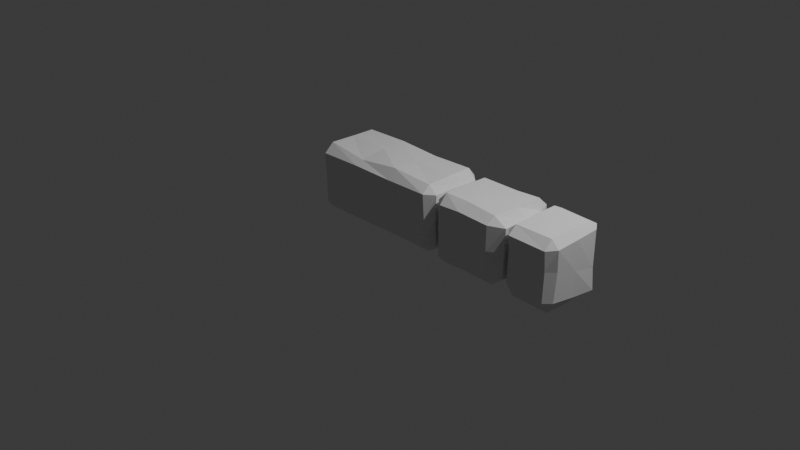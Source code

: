# Source: LowPolyWellTutorial.blend  (saved by Blender 4.4.32; exported with 4.5.12 LTS)
import bpy
from mathutils import Matrix  # noqa: F401  (used for matrix-valued properties, if any)

bpy.ops.wm.read_factory_settings(use_empty=True)
scene = bpy.context.scene
scene.name = 'Scene'

# ---- collections
col_collection = bpy.data.collections.new('Collection'); scene.collection.children.link(col_collection)

# ---- world
world_world = bpy.data.worlds.new('World'); scene.world = world_world
world_world.use_nodes = True; world_world.node_tree.nodes.clear()
_N = world_world.node_tree.nodes; _L = world_world.node_tree.links
n0 = _N.new('ShaderNodeOutputWorld'); n0.name = 'World Output'; n0.location = (300, 300)
n1 = _N.new('ShaderNodeBackground'); n1.name = 'Background'; n1.location = (10, 300)
n1.inputs[0].default_value = (0.05088, 0.05088, 0.05088, 1.0)
_L.new(n1.outputs[0], n0.inputs[0])
n0.is_active_output = True
world_world.color = (0.05088, 0.05088, 0.05088)
world_world.sun_shadow_jitter_overblur = 0.0

# ---- cameras
cam_camera = bpy.data.cameras.new('Camera')
cam_camera.clip_end = 100.0
cam_camera.ortho_scale = 7.314

# ---- lights
light_light = bpy.data.lights.new('Light', 'POINT')
light_light.energy = 1000.0
light_light.shadow_soft_size = 0.1

# ---- meshes
me_cube_003 = bpy.data.meshes.new('Cube.003')
me_cube_003.from_pydata([(0.6958, 0.2645, 0.3553), (0.6972, 0.3368, 0.2655), (0.7935, 0.2533, 0.2592), (0.6844, 0.3653, -0.2644), (0.6833, 0.2707, -0.3606), (0.7742, 0.2576, -0.2521), (0.6858, -0.2606, 0.3416), (0.7825, -0.2614, 0.263), (0.6964, -0.3569, 0.2732), (0.6932, -0.2599, -0.355), (0.6979, -0.3713, -0.2652), (0.7855, -0.2633, -0.2649), (-0.6937, 0.263, 0.3532), (-0.7819, 0.2606, 0.263), (-0.6964, 0.3605, 0.2587), (-0.6921, 0.2533, -0.3656), (-0.6925, 0.3419, -0.2707), (-0.777, 0.2594, -0.2603), (-0.702, -0.2592, 0.3573), (-0.7015, -0.3625, 0.2647), (-0.7784, -0.256, 0.2652), (-0.7062, -0.2584, -0.3672), (-0.7859, -0.2606, -0.2569), (-0.6888, -0.3549, -0.2691), (-0.2177, -0.2875, 0.3196), (0.2173, -0.2648, 0.3647), (0.2317, -0.3537, 0.264), (-0.2424, -0.3589, 0.2724), (0.2292, -0.2638, -0.3483), (-0.2236, -0.2667, -0.3557), (-0.2312, -0.354, -0.2625), (0.2238, -0.3627, -0.2645), (0.2383, 0.2653, 0.3407), (-0.2209, 0.2726, 0.3599), (-0.2323, 0.3506, 0.2576), (0.2333, 0.3596, 0.2661), (-0.23, 0.2608, -0.3556), (0.221, 0.261, -0.3576), (0.2302, 0.3465, -0.2678), (-0.2312, 0.3536, -0.2628), (0.7045, 0.01151, 0.3634), (0.7843, -0.0002447, 0.2628), (0.6995, -0.007641, -0.3675), (0.7968, 0.009119, -0.2603), (-0.6813, -0.007839, 0.3617), (-0.7778, -0.00155, 0.2707), (-0.7032, 0.005602, -0.3541), (-0.7914, -0.004343, -0.2529), (0.2313, 0.0001914, 0.358), (-0.2184, -0.001102, 0.3592), (-0.2243, -0.01024, -0.3495), (0.2289, 0.004043, -0.3407), (0.701, 0.3447, -0.0109), (0.796, 0.2614, -0.00193), (0.6937, -0.3362, -0.00125), (0.7831, -0.275, 0.0116), (-0.7836, -0.2654, -0.0001227), (-0.7027, -0.3502, 0.00137), (-0.694, 0.3538, -0.000237), (-0.7872, 0.2569, -0.009599), (0.2308, -0.3635, -0.00621), (-0.2194, -0.3476, 0.01396), (-0.2206, 0.3537, -0.00253), (0.2375, 0.3544, -0.01279), (0.7975, -0.006156, 0.003913), (-0.7926, 0.006725, -0.001884)], [], [(63, 38, 3, 52), (65, 47, 17, 59), (51, 42, 4, 37), (64, 43, 11, 55), (61, 30, 23, 57), (0, 1, 2), (3, 4, 5), (6, 7, 8), (9, 10, 11), (12, 13, 14), (15, 16, 17), (18, 19, 20), (21, 22, 23), (40, 0, 2, 41), (52, 3, 5, 53), (42, 9, 11, 43), (54, 8, 7, 55), (25, 6, 8, 26), (29, 21, 23, 30), (56, 20, 19, 57), (44, 18, 20, 45), (46, 15, 17, 47), (58, 14, 13, 59), (33, 12, 14, 34), (37, 4, 3, 38), (49, 44, 12, 33), (40, 48, 32, 0), (48, 49, 33, 32), (15, 36, 39, 16), (36, 37, 38, 39), (0, 32, 35, 1), (32, 33, 34, 35), (9, 28, 31, 10), (28, 29, 30, 31), (18, 24, 27, 19), (24, 25, 26, 27), (54, 10, 31, 60), (60, 31, 30, 61), (46, 50, 36, 15), (50, 51, 37, 36), (58, 16, 39, 62), (62, 39, 38, 63), (29, 28, 51, 50), (21, 29, 50, 46), (25, 24, 49, 48), (6, 25, 48, 40), (24, 18, 44, 49), (21, 46, 47, 22), (12, 44, 45, 13), (4, 42, 43, 5), (6, 40, 41, 7), (53, 5, 43, 64), (28, 9, 42, 51), (56, 22, 47, 65), (20, 56, 65, 45), (2, 53, 64, 41), (34, 62, 63, 35), (14, 58, 62, 34), (26, 60, 61, 27), (8, 54, 60, 26), (16, 58, 59, 17), (22, 56, 57, 23), (10, 54, 55, 11), (1, 52, 53, 2), (27, 61, 57, 19), (41, 64, 55, 7), (45, 65, 59, 13), (35, 63, 52, 1)])
_uv = me_cube_003.uv_layers.new(name='UVMap')
_uv.uv.foreach_set('vector', [0.5, 0.9118, 0.5929, 0.9118, 0.5929, 0.9855, 0.5, 0.9855, 0.5, 0.625, 0.5929, 0.625, 0.5929, 0.7179, 0.5, 0.7179, 0.7868, 0.625, 0.8605, 0.625, 0.8605, 0.7179, 0.7868, 0.7179, 0.5, 0.125, 0.5929, 0.125, 0.5929, 0.2179, 0.5, 0.2179, 0.5, 0.4118, 0.5929, 0.4118, 0.5929, 0.4855, 0.5, 0.4855, 0.375, 0.9855, 0.4071, 0.9855, 0.4071, 1.0, 0.8605, 0.75, 0.8605, 0.7179, 0.875, 0.7179, 0.375, 0.2645, 0.4071, 0.25, 0.4071, 0.2645, 0.8605, 0.5321, 0.8605, 0.5, 0.875, 0.5321, 0.375, 0.7179, 0.4071, 0.7179, 0.4071, 0.75, 0.6395, 0.7179, 0.6395, 0.75, 0.625, 0.7179, 0.375, 0.5321, 0.4071, 0.5, 0.4071, 0.5321, 0.6395, 0.5321, 0.625, 0.5321, 0.6395, 0.5, 0.375, 0.125, 0.375, 0.03209, 0.4071, 0.03209, 0.4071, 0.125, 0.5, 0.9855, 0.5929, 0.9855, 0.5929, 1.0, 0.5, 1.0, 0.8605, 0.625, 0.8605, 0.5321, 0.875, 0.5321, 0.875, 0.625, 0.5, 0.2645, 0.4071, 0.2645, 0.4071, 0.2179, 0.5, 0.2179, 0.375, 0.3382, 0.375, 0.2645, 0.4071, 0.2645, 0.4071, 0.3382, 0.7132, 0.5321, 0.6395, 0.5321, 0.6395, 0.5, 0.7132, 0.5, 0.5, 0.5321, 0.4071, 0.5321, 0.4071, 0.4855, 0.5, 0.4855, 0.3605, 0.625, 0.3605, 0.5321, 0.4071, 0.5321, 0.4071, 0.625, 0.6395, 0.625, 0.6395, 0.7179, 0.5929, 0.7179, 0.5929, 0.625, 0.5, 0.7645, 0.4071, 0.7645, 0.4071, 0.7179, 0.5, 0.7179, 0.375, 0.8382, 0.375, 0.7645, 0.4071, 0.7645, 0.4071, 0.8382, 0.7868, 0.7179, 0.8605, 0.7179, 0.8605, 0.75, 0.7868, 0.75, 0.2868, 0.625, 0.3605, 0.625, 0.3605, 0.7179, 0.2868, 0.7179, 0.1395, 0.625, 0.2132, 0.625, 0.2132, 0.7179, 0.1395, 0.7179, 0.2132, 0.625, 0.2868, 0.625, 0.2868, 0.7179, 0.2132, 0.7179, 0.6395, 0.7179, 0.7132, 0.7179, 0.7132, 0.75, 0.6395, 0.75, 0.7132, 0.7179, 0.7868, 0.7179, 0.7868, 0.75, 0.7132, 0.75, 0.375, 0.9855, 0.375, 0.9118, 0.4071, 0.9118, 0.4071, 0.9855, 0.375, 0.9118, 0.375, 0.8382, 0.4071, 0.8382, 0.4071, 0.9118, 0.8605, 0.5321, 0.7868, 0.5321, 0.7868, 0.5, 0.8605, 0.5, 0.7868, 0.5321, 0.7132, 0.5321, 0.7132, 0.5, 0.7868, 0.5, 0.375, 0.4855, 0.375, 0.4118, 0.4071, 0.4118, 0.4071, 0.4855, 0.375, 0.4118, 0.375, 0.3382, 0.4071, 0.3382, 0.4071, 0.4118, 0.5, 0.2645, 0.5929, 0.2645, 0.5929, 0.3382, 0.5, 0.3382, 0.5, 0.3382, 0.5929, 0.3382, 0.5929, 0.4118, 0.5, 0.4118, 0.6395, 0.625, 0.7132, 0.625, 0.7132, 0.7179, 0.6395, 0.7179, 0.7132, 0.625, 0.7868, 0.625, 0.7868, 0.7179, 0.7132, 0.7179, 0.5, 0.7645, 0.5929, 0.7645, 0.5929, 0.8382, 0.5, 0.8382, 0.5, 0.8382, 0.5929, 0.8382, 0.5929, 0.9118, 0.5, 0.9118, 0.7132, 0.5321, 0.7868, 0.5321, 0.7868, 0.625, 0.7132, 0.625, 0.6395, 0.5321, 0.7132, 0.5321, 0.7132, 0.625, 0.6395, 0.625, 0.2132, 0.5321, 0.2868, 0.5321, 0.2868, 0.625, 0.2132, 0.625, 0.1395, 0.5321, 0.2132, 0.5321, 0.2132, 0.625, 0.1395, 0.625, 0.2868, 0.5321, 0.3605, 0.5321, 0.3605, 0.625, 0.2868, 0.625, 0.6395, 0.5321, 0.6395, 0.625, 0.5929, 0.625, 0.5929, 0.5321, 0.3605, 0.7179, 0.3605, 0.625, 0.4071, 0.625, 0.4071, 0.7179, 0.8605, 0.7179, 0.8605, 0.625, 0.875, 0.625, 0.875, 0.7179, 0.375, 0.2179, 0.375, 0.125, 0.4071, 0.125, 0.4071, 0.2179, 0.5, 0.03209, 0.5929, 0.03209, 0.5929, 0.125, 0.5, 0.125, 0.7868, 0.5321, 0.8605, 0.5321, 0.8605, 0.625, 0.7868, 0.625, 0.5, 0.5321, 0.5929, 0.5321, 0.5929, 0.625, 0.5, 0.625, 0.4071, 0.5321, 0.5, 0.5321, 0.5, 0.625, 0.4071, 0.625, 0.4071, 0.03209, 0.5, 0.03209, 0.5, 0.125, 0.4071, 0.125, 0.4071, 0.8382, 0.5, 0.8382, 0.5, 0.9118, 0.4071, 0.9118, 0.4071, 0.7645, 0.5, 0.7645, 0.5, 0.8382, 0.4071, 0.8382, 0.4071, 0.3382, 0.5, 0.3382, 0.5, 0.4118, 0.4071, 0.4118, 0.4071, 0.2645, 0.5, 0.2645, 0.5, 0.3382, 0.4071, 0.3382, 0.5929, 0.7645, 0.5, 0.7645, 0.5, 0.7179, 0.5929, 0.7179, 0.5929, 0.5321, 0.5, 0.5321, 0.5, 0.4855, 0.5929, 0.4855, 0.5929, 0.2645, 0.5, 0.2645, 0.5, 0.2179, 0.5929, 0.2179, 0.4071, 0.9855, 0.5, 0.9855, 0.5, 1.0, 0.4071, 1.0, 0.4071, 0.4118, 0.5, 0.4118, 0.5, 0.4855, 0.4071, 0.4855, 0.4071, 0.125, 0.5, 0.125, 0.5, 0.2179, 0.4071, 0.2179, 0.4071, 0.625, 0.5, 0.625, 0.5, 0.7179, 0.4071, 0.7179, 0.4071, 0.9118, 0.5, 0.9118, 0.5, 0.9855, 0.4071, 0.9855])
me_cube_003.update()
me_cube_004 = bpy.data.meshes.new('Cube.004')
me_cube_004.from_pydata([(-0.1018, 0.2645, 0.3516), (-0.08731, 0.3368, 0.263), (0.04805, 0.2533, 0.2592), (-0.02273, 0.3653, -0.2631), (-0.009827, 0.2707, -0.3584), (0.02868, 0.2576, -0.2521), (-0.1097, -0.2606, 0.3367), (0.03698, -0.2614, 0.263), (-0.08923, -0.3569, 0.2706), (-0.0008102, -0.2599, -0.3514), (-0.009275, -0.3713, -0.2618), (0.03998, -0.2633, -0.2649), (-0.681, 0.263, 0.3529), (-0.7819, 0.2606, 0.263), (-0.6871, 0.3605, 0.2586), (-0.705, 0.2533, -0.3656), (-0.7021, 0.3419, -0.2707), (-0.777, 0.2594, -0.2603), (-0.6892, -0.2592, 0.3573), (-0.692, -0.3625, 0.2647), (-0.7784, -0.256, 0.2652), (-0.7191, -0.2584, -0.3666), (-0.7859, -0.2606, -0.2569), (-0.6983, -0.3549, -0.2692), (-0.4381, -0.2875, 0.3083), (-0.448, -0.3589, 0.256), (-0.2483, -0.2667, -0.3398), (-0.2826, -0.354, -0.2528), (-0.4528, 0.2726, 0.3459), (-0.4342, 0.3506, 0.2447), (-0.2544, 0.2608, -0.3416), (-0.2824, 0.3536, -0.2531), (-0.09438, 0.01151, 0.361), (0.03884, -0.0002447, 0.2628), (0.007273, -0.007641, -0.3628), (0.05131, 0.009119, -0.2603), (-0.6684, -0.007839, 0.361), (-0.7778, -0.00155, 0.2707), (-0.7157, 0.005602, -0.3537), (-0.7914, -0.004343, -0.2529), (-0.4503, -0.001102, 0.346), (-0.2507, -0.01024, -0.3341), (-0.04323, 0.3447, -0.00984), (0.05049, 0.2614, -0.00193), (-0.05187, -0.3362, -0.001357), (0.03763, -0.275, 0.0116), (-0.7836, -0.2654, -0.0001227), (-0.7025, -0.3502, 0.001597), (-0.6939, 0.3538, -0.0003165), (-0.7872, 0.2569, -0.009599), (-0.3513, -0.3476, 0.01525), (-0.3477, 0.3537, -0.0008913), (0.05197, -0.006156, 0.003913), (-0.7926, 0.006725, -0.001884)], [], [(53, 39, 17, 49), (51, 42, 1, 29), (52, 35, 11, 45), (50, 27, 23, 47), (0, 1, 2), (3, 4, 5), (6, 7, 8), (9, 10, 11), (12, 13, 14), (15, 16, 17), (18, 19, 20), (21, 22, 23), (32, 0, 2, 33), (42, 3, 5, 43), (34, 9, 11, 35), (44, 8, 7, 45), (8, 44, 50, 25), (26, 21, 23, 27), (46, 20, 19, 47), (36, 18, 20, 37), (38, 15, 17, 39), (48, 14, 13, 49), (28, 12, 14, 29), (0, 28, 29, 1), (40, 36, 12, 28), (30, 4, 3, 31), (15, 30, 31, 16), (9, 26, 27, 10), (24, 6, 8, 25), (18, 24, 25, 19), (51, 31, 3, 42), (38, 41, 30, 15), (48, 16, 31, 51), (10, 27, 50, 44), (21, 26, 41, 38), (9, 34, 41, 26), (24, 18, 36, 40), (21, 38, 39, 22), (12, 36, 37, 13), (4, 34, 35, 5), (6, 32, 33, 7), (43, 5, 35, 52), (46, 22, 39, 53), (20, 46, 53, 37), (2, 43, 52, 33), (6, 24, 40, 32), (14, 48, 51, 29), (41, 34, 4, 30), (16, 48, 49, 17), (22, 46, 47, 23), (10, 44, 45, 11), (1, 42, 43, 2), (25, 50, 47, 19), (33, 52, 45, 7), (37, 53, 49, 13), (40, 28, 0, 32)])
_uv = me_cube_004.uv_layers.new(name='UVMap')
_uv.uv.foreach_set('vector', [0.5, 0.625, 0.5929, 0.625, 0.5929, 0.7179, 0.5, 0.7179, 0.5, 0.8382, 0.5, 0.9855, 0.4071, 0.9855, 0.4071, 0.8382, 0.5, 0.125, 0.5929, 0.125, 0.5929, 0.2179, 0.5, 0.2179, 0.5, 0.4118, 0.5929, 0.4118, 0.5929, 0.4855, 0.5, 0.4855, 0.375, 0.9855, 0.4071, 0.9855, 0.4071, 1.0, 0.8605, 0.75, 0.8605, 0.7179, 0.875, 0.7179, 0.375, 0.2645, 0.4071, 0.25, 0.4071, 0.2645, 0.8605, 0.5321, 0.8605, 0.5, 0.875, 0.5321, 0.375, 0.7179, 0.4071, 0.7179, 0.4071, 0.75, 0.6395, 0.7179, 0.6395, 0.75, 0.625, 0.7179, 0.375, 0.5321, 0.4071, 0.5, 0.4071, 0.5321, 0.6395, 0.5321, 0.625, 0.5321, 0.6395, 0.5, 0.375, 0.125, 0.375, 0.03209, 0.4071, 0.03209, 0.4071, 0.125, 0.5, 0.9855, 0.5929, 0.9855, 0.5929, 1.0, 0.5, 1.0, 0.8605, 0.625, 0.8605, 0.5321, 0.875, 0.5321, 0.875, 0.625, 0.5, 0.2645, 0.4071, 0.2645, 0.4071, 0.2179, 0.5, 0.2179, 0.4071, 0.2645, 0.5, 0.2645, 0.5, 0.4118, 0.4071, 0.4118, 0.7132, 0.5321, 0.6395, 0.5321, 0.6395, 0.5, 0.7132, 0.5, 0.5, 0.5321, 0.4071, 0.5321, 0.4071, 0.4855, 0.5, 0.4855, 0.3605, 0.625, 0.3605, 0.5321, 0.4071, 0.5321, 0.4071, 0.625, 0.6395, 0.625, 0.6395, 0.7179, 0.5929, 0.7179, 0.5929, 0.625, 0.5, 0.7645, 0.4071, 0.7645, 0.4071, 0.7179, 0.5, 0.7179, 0.375, 0.8382, 0.375, 0.7645, 0.4071, 0.7645, 0.4071, 0.8382, 0.375, 0.9855, 0.375, 0.8382, 0.4071, 0.8382, 0.4071, 0.9855, 0.2868, 0.625, 0.3605, 0.625, 0.3605, 0.7179, 0.2868, 0.7179, 0.7132, 0.7179, 0.8605, 0.7179, 0.8605, 0.75, 0.7132, 0.75, 0.6395, 0.7179, 0.7132, 0.7179, 0.7132, 0.75, 0.6395, 0.75, 0.8605, 0.5321, 0.7132, 0.5321, 0.7132, 0.5, 0.8605, 0.5, 0.375, 0.4118, 0.375, 0.2645, 0.4071, 0.2645, 0.4071, 0.4118, 0.375, 0.4855, 0.375, 0.4118, 0.4071, 0.4118, 0.4071, 0.4855, 0.5, 0.8382, 0.5929, 0.8382, 0.5929, 0.9855, 0.5, 0.9855, 0.6395, 0.625, 0.7132, 0.625, 0.7132, 0.7179, 0.6395, 0.7179, 0.5, 0.7645, 0.5929, 0.7645, 0.5929, 0.8382, 0.5, 0.8382, 0.5929, 0.2645, 0.5929, 0.4118, 0.5, 0.4118, 0.5, 0.2645, 0.6395, 0.5321, 0.7132, 0.5321, 0.7132, 0.625, 0.6395, 0.625, 0.8605, 0.5321, 0.8605, 0.625, 0.7132, 0.625, 0.7132, 0.5321, 0.2868, 0.5321, 0.3605, 0.5321, 0.3605, 0.625, 0.2868, 0.625, 0.6395, 0.5321, 0.6395, 0.625, 0.5929, 0.625, 0.5929, 0.5321, 0.3605, 0.7179, 0.3605, 0.625, 0.4071, 0.625, 0.4071, 0.7179, 0.8605, 0.7179, 0.8605, 0.625, 0.875, 0.625, 0.875, 0.7179, 0.375, 0.2179, 0.375, 0.125, 0.4071, 0.125, 0.4071, 0.2179, 0.5, 0.03209, 0.5929, 0.03209, 0.5929, 0.125, 0.5, 0.125, 0.5, 0.5321, 0.5929, 0.5321, 0.5929, 0.625, 0.5, 0.625, 0.4071, 0.5321, 0.5, 0.5321, 0.5, 0.625, 0.4071, 0.625, 0.4071, 0.03209, 0.5, 0.03209, 0.5, 0.125, 0.4071, 0.125, 0.1395, 0.5321, 0.2868, 0.5321, 0.2868, 0.625, 0.1395, 0.625, 0.4071, 0.7645, 0.5, 0.7645, 0.5, 0.8382, 0.4071, 0.8382, 0.7132, 0.625, 0.8605, 0.625, 0.8605, 0.7179, 0.7132, 0.7179, 0.5929, 0.7645, 0.5, 0.7645, 0.5, 0.7179, 0.5929, 0.7179, 0.5929, 0.5321, 0.5, 0.5321, 0.5, 0.4855, 0.5929, 0.4855, 0.5929, 0.2645, 0.5, 0.2645, 0.5, 0.2179, 0.5929, 0.2179, 0.4071, 0.9855, 0.5, 0.9855, 0.5, 1.0, 0.4071, 1.0, 0.4071, 0.4118, 0.5, 0.4118, 0.5, 0.4855, 0.4071, 0.4855, 0.4071, 0.125, 0.5, 0.125, 0.5, 0.2179, 0.4071, 0.2179, 0.4071, 0.625, 0.5, 0.625, 0.5, 0.7179, 0.4071, 0.7179, 0.2868, 0.625, 0.2868, 0.7179, 0.1395, 0.7179, 0.1395, 0.625])
me_cube_004.update()
me_cube_005 = bpy.data.meshes.new('Cube.005')
me_cube_005.from_pydata([(-0.1018, 0.2645, 0.3516), (-0.08731, 0.3368, 0.263), (0.04805, 0.2533, 0.2592), (-0.02273, 0.3653, -0.2631), (-0.009827, 0.2707, -0.3584), (0.02868, 0.2576, -0.2521), (-0.1097, -0.2606, 0.3367), (0.03698, -0.2614, 0.263), (-0.08923, -0.3569, 0.2706), (-0.0008102, -0.2599, -0.3514), (-0.009275, -0.3713, -0.2618), (0.03998, -0.2633, -0.2649), (-0.681, 0.263, 0.3529), (-0.7819, 0.2606, 0.263), (-0.6871, 0.3605, 0.2586), (-0.705, 0.2533, -0.3656), (-0.7021, 0.3419, -0.2707), (-0.777, 0.2594, -0.2603), (-0.6892, -0.2592, 0.3573), (-0.692, -0.3625, 0.2647), (-0.7784, -0.256, 0.2652), (-0.7191, -0.2584, -0.3666), (-0.7859, -0.2606, -0.2569), (-0.6983, -0.3549, -0.2692), (-0.4381, -0.2875, 0.3083), (-0.448, -0.3589, 0.256), (-0.2483, -0.2667, -0.3398), (-0.2826, -0.354, -0.2528), (-0.4528, 0.2726, 0.3459), (-0.4342, 0.3506, 0.2447), (-0.2544, 0.2608, -0.3416), (-0.2824, 0.3536, -0.2531), (-0.04323, 0.3447, -0.00984), (0.05049, 0.2614, -0.00193), (-0.05187, -0.3362, -0.001357), (0.03763, -0.275, 0.0116), (-0.7836, -0.2654, -0.0001227), (-0.7025, -0.3502, 0.001597), (-0.6939, 0.3538, -0.0003165), (-0.7872, 0.2569, -0.009599), (-0.3513, -0.3476, 0.01525), (-0.3477, 0.3537, -0.0008913)], [], [(41, 32, 1, 29), (36, 22, 17, 39), (40, 27, 23, 37), (0, 1, 2), (3, 4, 5), (6, 7, 8), (9, 10, 11), (12, 13, 14), (15, 16, 17), (18, 19, 20), (21, 22, 23), (33, 35, 7, 2), (32, 3, 5, 33), (6, 0, 2, 7), (34, 8, 7, 35), (8, 34, 40, 25), (26, 21, 23, 27), (36, 20, 19, 37), (4, 9, 11, 5), (12, 18, 20, 13), (38, 14, 13, 39), (28, 12, 14, 29), (0, 28, 29, 1), (21, 15, 17, 22), (30, 4, 3, 31), (15, 30, 31, 16), (9, 26, 27, 10), (24, 6, 8, 25), (18, 24, 25, 19), (41, 31, 3, 32), (28, 0, 6, 24), (38, 16, 31, 41), (10, 27, 40, 34), (36, 39, 13, 20), (33, 5, 11, 35), (9, 4, 30, 26), (24, 18, 12, 28), (14, 38, 41, 29), (16, 38, 39, 17), (22, 36, 37, 23), (10, 34, 35, 11), (1, 32, 33, 2), (25, 40, 37, 19), (21, 26, 30, 15)])
_uv = me_cube_005.uv_layers.new(name='UVMap')
_uv.uv.foreach_set('vector', [0.5, 0.8382, 0.5, 0.9855, 0.4071, 0.9855, 0.4071, 0.8382, 0.5, 0.5321, 0.5929, 0.5321, 0.5929, 0.7179, 0.5, 0.7179, 0.5, 0.4118, 0.5929, 0.4118, 0.5929, 0.4855, 0.5, 0.4855, 0.375, 0.9855, 0.4071, 0.9855, 0.4071, 1.0, 0.8605, 0.75, 0.8605, 0.7179, 0.875, 0.7179, 0.375, 0.2645, 0.4071, 0.25, 0.4071, 0.2645, 0.8605, 0.5321, 0.8605, 0.5, 0.875, 0.5321, 0.375, 0.7179, 0.4071, 0.7179, 0.4071, 0.75, 0.6395, 0.7179, 0.6395, 0.75, 0.625, 0.7179, 0.375, 0.5321, 0.4071, 0.5, 0.4071, 0.5321, 0.6395, 0.5321, 0.625, 0.5321, 0.6395, 0.5, 0.5, 0.03209, 0.5, 0.2179, 0.4071, 0.2179, 0.4071, 0.03209, 0.5, 0.9855, 0.5929, 0.9855, 0.5929, 1.0, 0.5, 1.0, 0.375, 0.2179, 0.375, 0.03209, 0.4071, 0.03209, 0.4071, 0.2179, 0.5, 0.2645, 0.4071, 0.2645, 0.4071, 0.2179, 0.5, 0.2179, 0.4071, 0.2645, 0.5, 0.2645, 0.5, 0.4118, 0.4071, 0.4118, 0.7132, 0.5321, 0.6395, 0.5321, 0.6395, 0.5, 0.7132, 0.5, 0.5, 0.5321, 0.4071, 0.5321, 0.4071, 0.4855, 0.5, 0.4855, 0.8605, 0.7179, 0.8605, 0.5321, 0.875, 0.5321, 0.875, 0.7179, 0.3605, 0.7179, 0.3605, 0.5321, 0.4071, 0.5321, 0.4071, 0.7179, 0.5, 0.7645, 0.4071, 0.7645, 0.4071, 0.7179, 0.5, 0.7179, 0.375, 0.8382, 0.375, 0.7645, 0.4071, 0.7645, 0.4071, 0.8382, 0.375, 0.9855, 0.375, 0.8382, 0.4071, 0.8382, 0.4071, 0.9855, 0.6395, 0.5321, 0.6395, 0.7179, 0.5929, 0.7179, 0.5929, 0.5321, 0.7132, 0.7179, 0.8605, 0.7179, 0.8605, 0.75, 0.7132, 0.75, 0.6395, 0.7179, 0.7132, 0.7179, 0.7132, 0.75, 0.6395, 0.75, 0.8605, 0.5321, 0.7132, 0.5321, 0.7132, 0.5, 0.8605, 0.5, 0.375, 0.4118, 0.375, 0.2645, 0.4071, 0.2645, 0.4071, 0.4118, 0.375, 0.4855, 0.375, 0.4118, 0.4071, 0.4118, 0.4071, 0.4855, 0.5, 0.8382, 0.5929, 0.8382, 0.5929, 0.9855, 0.5, 0.9855, 0.2868, 0.7179, 0.1395, 0.7179, 0.1395, 0.5321, 0.2868, 0.5321, 0.5, 0.7645, 0.5929, 0.7645, 0.5929, 0.8382, 0.5, 0.8382, 0.5929, 0.2645, 0.5929, 0.4118, 0.5, 0.4118, 0.5, 0.2645, 0.5, 0.5321, 0.5, 0.7179, 0.4071, 0.7179, 0.4071, 0.5321, 0.5, 0.03209, 0.5929, 0.03209, 0.5929, 0.2179, 0.5, 0.2179, 0.8605, 0.5321, 0.8605, 0.7179, 0.7132, 0.7179, 0.7132, 0.5321, 0.2868, 0.5321, 0.3605, 0.5321, 0.3605, 0.7179, 0.2868, 0.7179, 0.4071, 0.7645, 0.5, 0.7645, 0.5, 0.8382, 0.4071, 0.8382, 0.5929, 0.7645, 0.5, 0.7645, 0.5, 0.7179, 0.5929, 0.7179, 0.5929, 0.5321, 0.5, 0.5321, 0.5, 0.4855, 0.5929, 0.4855, 0.5929, 0.2645, 0.5, 0.2645, 0.5, 0.2179, 0.5929, 0.2179, 0.4071, 0.9855, 0.5, 0.9855, 0.5, 1.0, 0.4071, 1.0, 0.4071, 0.4118, 0.5, 0.4118, 0.5, 0.4855, 0.4071, 0.4855, 0.6395, 0.5321, 0.7132, 0.5321, 0.7132, 0.7179, 0.6395, 0.7179])
me_cube_005.update()

# ---- objects
ob_light = bpy.data.objects.new('Light', light_light)
ob_camera = bpy.data.objects.new('Camera', cam_camera)
ob_cube_003 = bpy.data.objects.new('Cube.003', me_cube_003)
ob_cube_004 = bpy.data.objects.new('Cube.004', me_cube_004)
ob_cube_001 = bpy.data.objects.new('Cube.001', me_cube_005)

# ---- transforms, parenting, visibility, modifiers, constraints
ob_light.location = (4.076, 1.005, 5.904)
ob_light.rotation_euler = (0.6503, 0.05522, 1.866)
ob_light.lock_rotations_4d = False
ob_light.empty_display_type = 'ARROWS'
ob_light.color = (0.0, 0.0, 0.0, 0.0)
ob_light.lineart.crease_threshold = 0.0
ob_camera.location = (7.359, -6.926, 4.958)
ob_camera.rotation_euler = (1.109, 0.0, 0.8149)
ob_camera.lock_rotations_4d = False
ob_camera.empty_display_type = 'ARROWS'
ob_camera.color = (0.0, 0.0, 0.0, 0.0)
ob_camera.display_type = 'WIRE'
ob_camera.lineart.crease_threshold = 0.0
ob_cube_003.location = (0.0, 0.0, 0.345)
ob_cube_004.location = (1.599, 0.0, 0.3215)
ob_cube_004.rotation_euler = (1.571, -0.0, 0.0)
ob_cube_001.location = (1.962, -1.027e-07, -0.01826)
ob_cube_001.rotation_euler = (1.571, 1.571, 0.0)
ob_cube_001.scale = (0.88, 0.7725, 1.0)

# ---- collection membership
col_collection.objects.link(ob_light)
col_collection.objects.link(ob_camera)
col_collection.objects.link(ob_cube_003)
col_collection.objects.link(ob_cube_004)
col_collection.objects.link(ob_cube_001)

# ---- scene / render settings (as saved in the file)
scene.camera = ob_camera
scene.frame_start = 1; scene.frame_end = 250; scene.frame_set(1)
scene.render.engine = 'BLENDER_EEVEE_NEXT'
bpy.context.view_layer.update()
